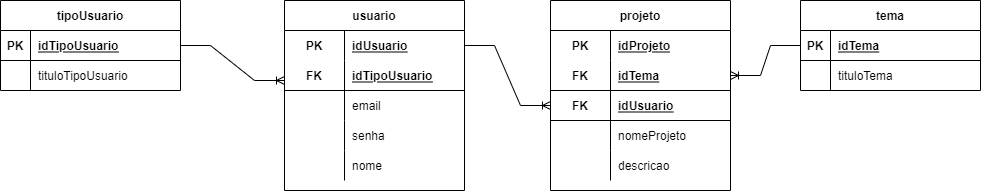

The diagram above was exported from draw.io. Its source (the exported page's mxGraphModel, read from the mxfile embedded in the PNG):
<mxGraphModel dx="1038" dy="579" grid="1" gridSize="10" guides="1" tooltips="1" connect="1" arrows="1" fold="1" page="1" pageScale="1" pageWidth="827" pageHeight="1169" math="0" shadow="0">
  <root>
    <mxCell id="0" />
    <mxCell id="1" parent="0" />
    <mxCell id="Aevkzrji2K7im2RRNmwU-1" value="tipoUsuario" style="shape=table;startSize=30;container=1;collapsible=1;childLayout=tableLayout;fixedRows=1;rowLines=0;fontStyle=1;align=center;resizeLast=1;" vertex="1" parent="1">
      <mxGeometry x="40" y="160" width="180" height="90" as="geometry" />
    </mxCell>
    <mxCell id="Aevkzrji2K7im2RRNmwU-2" value="" style="shape=partialRectangle;collapsible=0;dropTarget=0;pointerEvents=0;fillColor=none;top=0;left=0;bottom=1;right=0;points=[[0,0.5],[1,0.5]];portConstraint=eastwest;" vertex="1" parent="Aevkzrji2K7im2RRNmwU-1">
      <mxGeometry y="30" width="180" height="30" as="geometry" />
    </mxCell>
    <mxCell id="Aevkzrji2K7im2RRNmwU-3" value="PK" style="shape=partialRectangle;connectable=0;fillColor=none;top=0;left=0;bottom=0;right=0;fontStyle=1;overflow=hidden;" vertex="1" parent="Aevkzrji2K7im2RRNmwU-2">
      <mxGeometry width="30" height="30" as="geometry">
        <mxRectangle width="30" height="30" as="alternateBounds" />
      </mxGeometry>
    </mxCell>
    <mxCell id="Aevkzrji2K7im2RRNmwU-4" value="idTipoUsuario" style="shape=partialRectangle;connectable=0;fillColor=none;top=0;left=0;bottom=0;right=0;align=left;spacingLeft=6;fontStyle=5;overflow=hidden;" vertex="1" parent="Aevkzrji2K7im2RRNmwU-2">
      <mxGeometry x="30" width="150" height="30" as="geometry">
        <mxRectangle width="150" height="30" as="alternateBounds" />
      </mxGeometry>
    </mxCell>
    <mxCell id="Aevkzrji2K7im2RRNmwU-5" value="" style="shape=partialRectangle;collapsible=0;dropTarget=0;pointerEvents=0;fillColor=none;top=0;left=0;bottom=0;right=0;points=[[0,0.5],[1,0.5]];portConstraint=eastwest;" vertex="1" parent="Aevkzrji2K7im2RRNmwU-1">
      <mxGeometry y="60" width="180" height="30" as="geometry" />
    </mxCell>
    <mxCell id="Aevkzrji2K7im2RRNmwU-6" value="" style="shape=partialRectangle;connectable=0;fillColor=none;top=0;left=0;bottom=0;right=0;editable=1;overflow=hidden;" vertex="1" parent="Aevkzrji2K7im2RRNmwU-5">
      <mxGeometry width="30" height="30" as="geometry">
        <mxRectangle width="30" height="30" as="alternateBounds" />
      </mxGeometry>
    </mxCell>
    <mxCell id="Aevkzrji2K7im2RRNmwU-7" value="tituloTipoUsuario" style="shape=partialRectangle;connectable=0;fillColor=none;top=0;left=0;bottom=0;right=0;align=left;spacingLeft=6;overflow=hidden;" vertex="1" parent="Aevkzrji2K7im2RRNmwU-5">
      <mxGeometry x="30" width="150" height="30" as="geometry">
        <mxRectangle width="150" height="30" as="alternateBounds" />
      </mxGeometry>
    </mxCell>
    <mxCell id="Aevkzrji2K7im2RRNmwU-14" value="usuario" style="shape=table;startSize=30;container=1;collapsible=1;childLayout=tableLayout;fixedRows=1;rowLines=0;fontStyle=1;align=center;resizeLast=1;" vertex="1" parent="1">
      <mxGeometry x="324" y="160" width="180" height="190" as="geometry" />
    </mxCell>
    <mxCell id="Aevkzrji2K7im2RRNmwU-15" value="" style="shape=partialRectangle;collapsible=0;dropTarget=0;pointerEvents=0;fillColor=none;top=0;left=0;bottom=0;right=0;points=[[0,0.5],[1,0.5]];portConstraint=eastwest;" vertex="1" parent="Aevkzrji2K7im2RRNmwU-14">
      <mxGeometry y="30" width="180" height="30" as="geometry" />
    </mxCell>
    <mxCell id="Aevkzrji2K7im2RRNmwU-16" value="PK" style="shape=partialRectangle;connectable=0;fillColor=none;top=0;left=0;bottom=0;right=0;fontStyle=1;overflow=hidden;" vertex="1" parent="Aevkzrji2K7im2RRNmwU-15">
      <mxGeometry width="60" height="30" as="geometry">
        <mxRectangle width="60" height="30" as="alternateBounds" />
      </mxGeometry>
    </mxCell>
    <mxCell id="Aevkzrji2K7im2RRNmwU-17" value="idUsuario" style="shape=partialRectangle;connectable=0;fillColor=none;top=0;left=0;bottom=0;right=0;align=left;spacingLeft=6;fontStyle=5;overflow=hidden;" vertex="1" parent="Aevkzrji2K7im2RRNmwU-15">
      <mxGeometry x="60" width="120" height="30" as="geometry">
        <mxRectangle width="120" height="30" as="alternateBounds" />
      </mxGeometry>
    </mxCell>
    <mxCell id="Aevkzrji2K7im2RRNmwU-18" value="" style="shape=partialRectangle;collapsible=0;dropTarget=0;pointerEvents=0;fillColor=none;top=0;left=0;bottom=1;right=0;points=[[0,0.5],[1,0.5]];portConstraint=eastwest;" vertex="1" parent="Aevkzrji2K7im2RRNmwU-14">
      <mxGeometry y="60" width="180" height="30" as="geometry" />
    </mxCell>
    <mxCell id="Aevkzrji2K7im2RRNmwU-19" value="FK" style="shape=partialRectangle;connectable=0;fillColor=none;top=0;left=0;bottom=0;right=0;fontStyle=1;overflow=hidden;" vertex="1" parent="Aevkzrji2K7im2RRNmwU-18">
      <mxGeometry width="60" height="30" as="geometry">
        <mxRectangle width="60" height="30" as="alternateBounds" />
      </mxGeometry>
    </mxCell>
    <mxCell id="Aevkzrji2K7im2RRNmwU-20" value="idTipoUsuario" style="shape=partialRectangle;connectable=0;fillColor=none;top=0;left=0;bottom=0;right=0;align=left;spacingLeft=6;fontStyle=5;overflow=hidden;" vertex="1" parent="Aevkzrji2K7im2RRNmwU-18">
      <mxGeometry x="60" width="120" height="30" as="geometry">
        <mxRectangle width="120" height="30" as="alternateBounds" />
      </mxGeometry>
    </mxCell>
    <mxCell id="Aevkzrji2K7im2RRNmwU-21" value="" style="shape=partialRectangle;collapsible=0;dropTarget=0;pointerEvents=0;fillColor=none;top=0;left=0;bottom=0;right=0;points=[[0,0.5],[1,0.5]];portConstraint=eastwest;" vertex="1" parent="Aevkzrji2K7im2RRNmwU-14">
      <mxGeometry y="90" width="180" height="30" as="geometry" />
    </mxCell>
    <mxCell id="Aevkzrji2K7im2RRNmwU-22" value="" style="shape=partialRectangle;connectable=0;fillColor=none;top=0;left=0;bottom=0;right=0;editable=1;overflow=hidden;" vertex="1" parent="Aevkzrji2K7im2RRNmwU-21">
      <mxGeometry width="60" height="30" as="geometry">
        <mxRectangle width="60" height="30" as="alternateBounds" />
      </mxGeometry>
    </mxCell>
    <mxCell id="Aevkzrji2K7im2RRNmwU-23" value="email" style="shape=partialRectangle;connectable=0;fillColor=none;top=0;left=0;bottom=0;right=0;align=left;spacingLeft=6;overflow=hidden;" vertex="1" parent="Aevkzrji2K7im2RRNmwU-21">
      <mxGeometry x="60" width="120" height="30" as="geometry">
        <mxRectangle width="120" height="30" as="alternateBounds" />
      </mxGeometry>
    </mxCell>
    <mxCell id="Aevkzrji2K7im2RRNmwU-24" value="" style="shape=partialRectangle;collapsible=0;dropTarget=0;pointerEvents=0;fillColor=none;top=0;left=0;bottom=0;right=0;points=[[0,0.5],[1,0.5]];portConstraint=eastwest;" vertex="1" parent="Aevkzrji2K7im2RRNmwU-14">
      <mxGeometry y="120" width="180" height="30" as="geometry" />
    </mxCell>
    <mxCell id="Aevkzrji2K7im2RRNmwU-25" value="" style="shape=partialRectangle;connectable=0;fillColor=none;top=0;left=0;bottom=0;right=0;editable=1;overflow=hidden;" vertex="1" parent="Aevkzrji2K7im2RRNmwU-24">
      <mxGeometry width="60" height="30" as="geometry">
        <mxRectangle width="60" height="30" as="alternateBounds" />
      </mxGeometry>
    </mxCell>
    <mxCell id="Aevkzrji2K7im2RRNmwU-26" value="senha" style="shape=partialRectangle;connectable=0;fillColor=none;top=0;left=0;bottom=0;right=0;align=left;spacingLeft=6;overflow=hidden;" vertex="1" parent="Aevkzrji2K7im2RRNmwU-24">
      <mxGeometry x="60" width="120" height="30" as="geometry">
        <mxRectangle width="120" height="30" as="alternateBounds" />
      </mxGeometry>
    </mxCell>
    <mxCell id="Aevkzrji2K7im2RRNmwU-27" value="" style="shape=partialRectangle;collapsible=0;dropTarget=0;pointerEvents=0;fillColor=none;top=0;left=0;bottom=0;right=0;points=[[0,0.5],[1,0.5]];portConstraint=eastwest;" vertex="1" parent="Aevkzrji2K7im2RRNmwU-14">
      <mxGeometry y="150" width="180" height="30" as="geometry" />
    </mxCell>
    <mxCell id="Aevkzrji2K7im2RRNmwU-28" value="" style="shape=partialRectangle;connectable=0;fillColor=none;top=0;left=0;bottom=0;right=0;editable=1;overflow=hidden;" vertex="1" parent="Aevkzrji2K7im2RRNmwU-27">
      <mxGeometry width="60" height="30" as="geometry">
        <mxRectangle width="60" height="30" as="alternateBounds" />
      </mxGeometry>
    </mxCell>
    <mxCell id="Aevkzrji2K7im2RRNmwU-29" value="nome" style="shape=partialRectangle;connectable=0;fillColor=none;top=0;left=0;bottom=0;right=0;align=left;spacingLeft=6;overflow=hidden;" vertex="1" parent="Aevkzrji2K7im2RRNmwU-27">
      <mxGeometry x="60" width="120" height="30" as="geometry">
        <mxRectangle width="120" height="30" as="alternateBounds" />
      </mxGeometry>
    </mxCell>
    <mxCell id="Aevkzrji2K7im2RRNmwU-30" value="tema" style="shape=table;startSize=30;container=1;collapsible=1;childLayout=tableLayout;fixedRows=1;rowLines=0;fontStyle=1;align=center;resizeLast=1;" vertex="1" parent="1">
      <mxGeometry x="840" y="160" width="180" height="90" as="geometry" />
    </mxCell>
    <mxCell id="Aevkzrji2K7im2RRNmwU-31" value="" style="shape=partialRectangle;collapsible=0;dropTarget=0;pointerEvents=0;fillColor=none;top=0;left=0;bottom=1;right=0;points=[[0,0.5],[1,0.5]];portConstraint=eastwest;" vertex="1" parent="Aevkzrji2K7im2RRNmwU-30">
      <mxGeometry y="30" width="180" height="30" as="geometry" />
    </mxCell>
    <mxCell id="Aevkzrji2K7im2RRNmwU-32" value="PK" style="shape=partialRectangle;connectable=0;fillColor=none;top=0;left=0;bottom=0;right=0;fontStyle=1;overflow=hidden;" vertex="1" parent="Aevkzrji2K7im2RRNmwU-31">
      <mxGeometry width="30" height="30" as="geometry">
        <mxRectangle width="30" height="30" as="alternateBounds" />
      </mxGeometry>
    </mxCell>
    <mxCell id="Aevkzrji2K7im2RRNmwU-33" value="idTema" style="shape=partialRectangle;connectable=0;fillColor=none;top=0;left=0;bottom=0;right=0;align=left;spacingLeft=6;fontStyle=5;overflow=hidden;" vertex="1" parent="Aevkzrji2K7im2RRNmwU-31">
      <mxGeometry x="30" width="150" height="30" as="geometry">
        <mxRectangle width="150" height="30" as="alternateBounds" />
      </mxGeometry>
    </mxCell>
    <mxCell id="Aevkzrji2K7im2RRNmwU-34" value="" style="shape=partialRectangle;collapsible=0;dropTarget=0;pointerEvents=0;fillColor=none;top=0;left=0;bottom=0;right=0;points=[[0,0.5],[1,0.5]];portConstraint=eastwest;" vertex="1" parent="Aevkzrji2K7im2RRNmwU-30">
      <mxGeometry y="60" width="180" height="30" as="geometry" />
    </mxCell>
    <mxCell id="Aevkzrji2K7im2RRNmwU-35" value="" style="shape=partialRectangle;connectable=0;fillColor=none;top=0;left=0;bottom=0;right=0;editable=1;overflow=hidden;" vertex="1" parent="Aevkzrji2K7im2RRNmwU-34">
      <mxGeometry width="30" height="30" as="geometry">
        <mxRectangle width="30" height="30" as="alternateBounds" />
      </mxGeometry>
    </mxCell>
    <mxCell id="Aevkzrji2K7im2RRNmwU-36" value="tituloTema" style="shape=partialRectangle;connectable=0;fillColor=none;top=0;left=0;bottom=0;right=0;align=left;spacingLeft=6;overflow=hidden;" vertex="1" parent="Aevkzrji2K7im2RRNmwU-34">
      <mxGeometry x="30" width="150" height="30" as="geometry">
        <mxRectangle width="150" height="30" as="alternateBounds" />
      </mxGeometry>
    </mxCell>
    <mxCell id="Aevkzrji2K7im2RRNmwU-78" value="projeto" style="shape=table;startSize=30;container=1;collapsible=1;childLayout=tableLayout;fixedRows=1;rowLines=0;fontStyle=1;align=center;resizeLast=1;" vertex="1" parent="1">
      <mxGeometry x="590" y="160" width="180" height="190" as="geometry" />
    </mxCell>
    <mxCell id="Aevkzrji2K7im2RRNmwU-79" value="" style="shape=partialRectangle;collapsible=0;dropTarget=0;pointerEvents=0;fillColor=none;top=0;left=0;bottom=0;right=0;points=[[0,0.5],[1,0.5]];portConstraint=eastwest;" vertex="1" parent="Aevkzrji2K7im2RRNmwU-78">
      <mxGeometry y="30" width="180" height="30" as="geometry" />
    </mxCell>
    <mxCell id="Aevkzrji2K7im2RRNmwU-80" value="PK" style="shape=partialRectangle;connectable=0;fillColor=none;top=0;left=0;bottom=0;right=0;fontStyle=1;overflow=hidden;" vertex="1" parent="Aevkzrji2K7im2RRNmwU-79">
      <mxGeometry width="60" height="30" as="geometry">
        <mxRectangle width="60" height="30" as="alternateBounds" />
      </mxGeometry>
    </mxCell>
    <mxCell id="Aevkzrji2K7im2RRNmwU-81" value="idProjeto" style="shape=partialRectangle;connectable=0;fillColor=none;top=0;left=0;bottom=0;right=0;align=left;spacingLeft=6;fontStyle=5;overflow=hidden;" vertex="1" parent="Aevkzrji2K7im2RRNmwU-79">
      <mxGeometry x="60" width="120" height="30" as="geometry">
        <mxRectangle width="120" height="30" as="alternateBounds" />
      </mxGeometry>
    </mxCell>
    <mxCell id="Aevkzrji2K7im2RRNmwU-91" value="" style="shape=partialRectangle;collapsible=0;dropTarget=0;pointerEvents=0;fillColor=none;top=0;left=0;bottom=1;right=0;points=[[0,0.5],[1,0.5]];portConstraint=eastwest;" vertex="1" parent="Aevkzrji2K7im2RRNmwU-78">
      <mxGeometry y="60" width="180" height="30" as="geometry" />
    </mxCell>
    <mxCell id="Aevkzrji2K7im2RRNmwU-92" value="FK" style="shape=partialRectangle;connectable=0;fillColor=none;top=0;left=0;bottom=0;right=0;fontStyle=1;overflow=hidden;" vertex="1" parent="Aevkzrji2K7im2RRNmwU-91">
      <mxGeometry width="60" height="30" as="geometry">
        <mxRectangle width="60" height="30" as="alternateBounds" />
      </mxGeometry>
    </mxCell>
    <mxCell id="Aevkzrji2K7im2RRNmwU-93" value="idTema" style="shape=partialRectangle;connectable=0;fillColor=none;top=0;left=0;bottom=0;right=0;align=left;spacingLeft=6;fontStyle=5;overflow=hidden;" vertex="1" parent="Aevkzrji2K7im2RRNmwU-91">
      <mxGeometry x="60" width="120" height="30" as="geometry">
        <mxRectangle width="120" height="30" as="alternateBounds" />
      </mxGeometry>
    </mxCell>
    <mxCell id="Aevkzrji2K7im2RRNmwU-82" value="" style="shape=partialRectangle;collapsible=0;dropTarget=0;pointerEvents=0;fillColor=none;top=0;left=0;bottom=1;right=0;points=[[0,0.5],[1,0.5]];portConstraint=eastwest;" vertex="1" parent="Aevkzrji2K7im2RRNmwU-78">
      <mxGeometry y="90" width="180" height="30" as="geometry" />
    </mxCell>
    <mxCell id="Aevkzrji2K7im2RRNmwU-83" value="FK" style="shape=partialRectangle;connectable=0;fillColor=none;top=0;left=0;bottom=0;right=0;fontStyle=1;overflow=hidden;" vertex="1" parent="Aevkzrji2K7im2RRNmwU-82">
      <mxGeometry width="60" height="30" as="geometry">
        <mxRectangle width="60" height="30" as="alternateBounds" />
      </mxGeometry>
    </mxCell>
    <mxCell id="Aevkzrji2K7im2RRNmwU-84" value="idUsuario" style="shape=partialRectangle;connectable=0;fillColor=none;top=0;left=0;bottom=0;right=0;align=left;spacingLeft=6;fontStyle=5;overflow=hidden;" vertex="1" parent="Aevkzrji2K7im2RRNmwU-82">
      <mxGeometry x="60" width="120" height="30" as="geometry">
        <mxRectangle width="120" height="30" as="alternateBounds" />
      </mxGeometry>
    </mxCell>
    <mxCell id="Aevkzrji2K7im2RRNmwU-85" value="" style="shape=partialRectangle;collapsible=0;dropTarget=0;pointerEvents=0;fillColor=none;top=0;left=0;bottom=0;right=0;points=[[0,0.5],[1,0.5]];portConstraint=eastwest;" vertex="1" parent="Aevkzrji2K7im2RRNmwU-78">
      <mxGeometry y="120" width="180" height="30" as="geometry" />
    </mxCell>
    <mxCell id="Aevkzrji2K7im2RRNmwU-86" value="" style="shape=partialRectangle;connectable=0;fillColor=none;top=0;left=0;bottom=0;right=0;editable=1;overflow=hidden;" vertex="1" parent="Aevkzrji2K7im2RRNmwU-85">
      <mxGeometry width="60" height="30" as="geometry">
        <mxRectangle width="60" height="30" as="alternateBounds" />
      </mxGeometry>
    </mxCell>
    <mxCell id="Aevkzrji2K7im2RRNmwU-87" value="nomeProjeto" style="shape=partialRectangle;connectable=0;fillColor=none;top=0;left=0;bottom=0;right=0;align=left;spacingLeft=6;overflow=hidden;" vertex="1" parent="Aevkzrji2K7im2RRNmwU-85">
      <mxGeometry x="60" width="120" height="30" as="geometry">
        <mxRectangle width="120" height="30" as="alternateBounds" />
      </mxGeometry>
    </mxCell>
    <mxCell id="Aevkzrji2K7im2RRNmwU-88" value="" style="shape=partialRectangle;collapsible=0;dropTarget=0;pointerEvents=0;fillColor=none;top=0;left=0;bottom=0;right=0;points=[[0,0.5],[1,0.5]];portConstraint=eastwest;" vertex="1" parent="Aevkzrji2K7im2RRNmwU-78">
      <mxGeometry y="150" width="180" height="30" as="geometry" />
    </mxCell>
    <mxCell id="Aevkzrji2K7im2RRNmwU-89" value="" style="shape=partialRectangle;connectable=0;fillColor=none;top=0;left=0;bottom=0;right=0;editable=1;overflow=hidden;" vertex="1" parent="Aevkzrji2K7im2RRNmwU-88">
      <mxGeometry width="60" height="30" as="geometry">
        <mxRectangle width="60" height="30" as="alternateBounds" />
      </mxGeometry>
    </mxCell>
    <mxCell id="Aevkzrji2K7im2RRNmwU-90" value="descricao" style="shape=partialRectangle;connectable=0;fillColor=none;top=0;left=0;bottom=0;right=0;align=left;spacingLeft=6;overflow=hidden;" vertex="1" parent="Aevkzrji2K7im2RRNmwU-88">
      <mxGeometry x="60" width="120" height="30" as="geometry">
        <mxRectangle width="120" height="30" as="alternateBounds" />
      </mxGeometry>
    </mxCell>
    <mxCell id="Aevkzrji2K7im2RRNmwU-100" value="" style="edgeStyle=entityRelationEdgeStyle;fontSize=12;html=1;endArrow=ERoneToMany;rounded=0;exitX=1;exitY=0.5;exitDx=0;exitDy=0;" edge="1" parent="1" source="Aevkzrji2K7im2RRNmwU-2">
      <mxGeometry width="100" height="100" relative="1" as="geometry">
        <mxPoint x="224" y="340" as="sourcePoint" />
        <mxPoint x="324" y="240" as="targetPoint" />
      </mxGeometry>
    </mxCell>
    <mxCell id="Aevkzrji2K7im2RRNmwU-101" value="" style="edgeStyle=entityRelationEdgeStyle;fontSize=12;html=1;endArrow=ERoneToMany;rounded=0;exitX=1;exitY=0.5;exitDx=0;exitDy=0;" edge="1" parent="1" source="Aevkzrji2K7im2RRNmwU-15">
      <mxGeometry width="100" height="100" relative="1" as="geometry">
        <mxPoint x="486" y="230" as="sourcePoint" />
        <mxPoint x="590" y="265" as="targetPoint" />
      </mxGeometry>
    </mxCell>
    <mxCell id="Aevkzrji2K7im2RRNmwU-102" value="" style="edgeStyle=entityRelationEdgeStyle;fontSize=12;html=1;endArrow=ERoneToMany;rounded=0;exitX=0;exitY=0.5;exitDx=0;exitDy=0;entryX=1;entryY=0.5;entryDx=0;entryDy=0;" edge="1" parent="1" source="Aevkzrji2K7im2RRNmwU-31" target="Aevkzrji2K7im2RRNmwU-91">
      <mxGeometry width="100" height="100" relative="1" as="geometry">
        <mxPoint x="514" y="215" as="sourcePoint" />
        <mxPoint x="600" y="275" as="targetPoint" />
      </mxGeometry>
    </mxCell>
  </root>
</mxGraphModel>